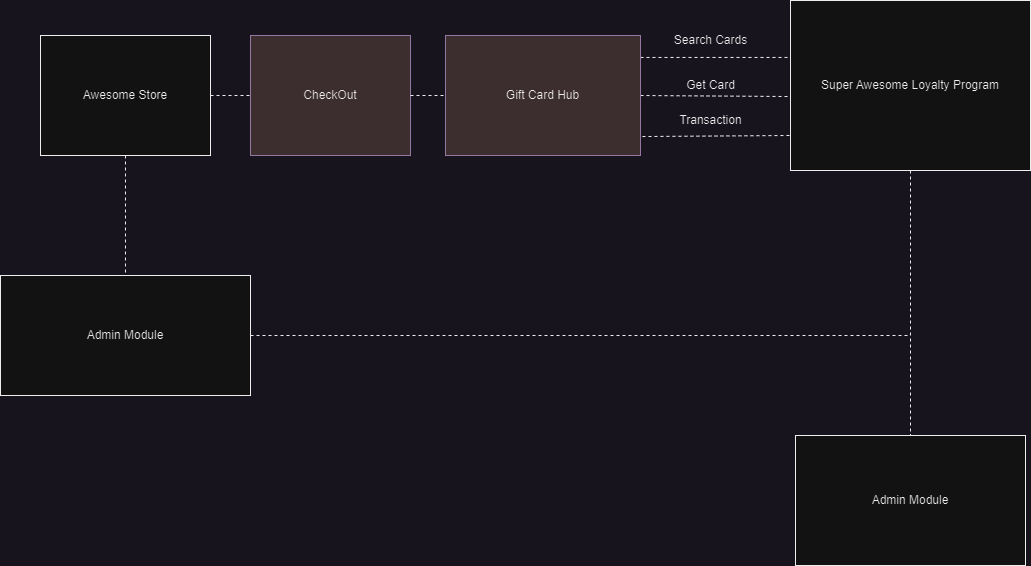

The diagram above was exported from draw.io. Its source (the exported page's mxGraphModel, read from the mxfile embedded in the PNG):
<mxGraphModel dx="2284" dy="756" grid="1" gridSize="10" guides="1" tooltips="1" connect="1" arrows="1" fold="1" page="1" pageScale="1" pageWidth="850" pageHeight="1100" math="0" shadow="0">
  <root>
    <mxCell id="0" />
    <mxCell id="1" parent="0" />
    <mxCell id="AjTw3keAqhEKlLxxhjOU-1" value="Awesome Store" style="rounded=0;whiteSpace=wrap;html=1;" vertex="1" parent="1">
      <mxGeometry x="20" y="100" width="170" height="120" as="geometry" />
    </mxCell>
    <mxCell id="AjTw3keAqhEKlLxxhjOU-2" value="CheckOut" style="rounded=0;whiteSpace=wrap;html=1;fillColor=#e9d8d9;strokeColor=#9673a6;" vertex="1" parent="1">
      <mxGeometry x="230" y="100" width="160" height="120" as="geometry" />
    </mxCell>
    <mxCell id="AjTw3keAqhEKlLxxhjOU-4" value="Admin Module" style="rounded=0;whiteSpace=wrap;html=1;" vertex="1" parent="1">
      <mxGeometry x="-20" y="340" width="250" height="120" as="geometry" />
    </mxCell>
    <mxCell id="AjTw3keAqhEKlLxxhjOU-5" value="Super Awesome Loyalty Program" style="rounded=0;whiteSpace=wrap;html=1;" vertex="1" parent="1">
      <mxGeometry x="770" y="65" width="240" height="170" as="geometry" />
    </mxCell>
    <mxCell id="AjTw3keAqhEKlLxxhjOU-6" value="Admin Module" style="rounded=0;whiteSpace=wrap;html=1;" vertex="1" parent="1">
      <mxGeometry x="775" y="500" width="230" height="130" as="geometry" />
    </mxCell>
    <mxCell id="AjTw3keAqhEKlLxxhjOU-7" value="" style="endArrow=none;dashed=1;html=1;rounded=0;entryX=-0.008;entryY=0.335;entryDx=0;entryDy=0;entryPerimeter=0;exitX=1;exitY=0.183;exitDx=0;exitDy=0;exitPerimeter=0;" edge="1" parent="1" source="AjTw3keAqhEKlLxxhjOU-18" target="AjTw3keAqhEKlLxxhjOU-5">
      <mxGeometry width="50" height="50" relative="1" as="geometry">
        <mxPoint x="630" y="122" as="sourcePoint" />
        <mxPoint x="450" y="360" as="targetPoint" />
      </mxGeometry>
    </mxCell>
    <mxCell id="AjTw3keAqhEKlLxxhjOU-8" value="" style="endArrow=none;dashed=1;html=1;rounded=0;entryX=0;entryY=0.565;entryDx=0;entryDy=0;entryPerimeter=0;exitX=1;exitY=0.5;exitDx=0;exitDy=0;" edge="1" parent="1" source="AjTw3keAqhEKlLxxhjOU-18" target="AjTw3keAqhEKlLxxhjOU-5">
      <mxGeometry width="50" height="50" relative="1" as="geometry">
        <mxPoint x="623" y="162" as="sourcePoint" />
        <mxPoint x="760" y="160" as="targetPoint" />
      </mxGeometry>
    </mxCell>
    <mxCell id="AjTw3keAqhEKlLxxhjOU-9" value="" style="endArrow=none;dashed=1;html=1;rounded=0;entryX=-0.004;entryY=0.794;entryDx=0;entryDy=0;entryPerimeter=0;exitX=1.01;exitY=0.842;exitDx=0;exitDy=0;exitPerimeter=0;" edge="1" parent="1" source="AjTw3keAqhEKlLxxhjOU-18" target="AjTw3keAqhEKlLxxhjOU-5">
      <mxGeometry width="50" height="50" relative="1" as="geometry">
        <mxPoint x="625" y="200" as="sourcePoint" />
        <mxPoint x="762" y="198" as="targetPoint" />
      </mxGeometry>
    </mxCell>
    <mxCell id="AjTw3keAqhEKlLxxhjOU-10" value="Search Cards" style="text;html=1;align=center;verticalAlign=middle;resizable=0;points=[];autosize=1;strokeColor=none;fillColor=none;" vertex="1" parent="1">
      <mxGeometry x="640" y="90" width="100" height="30" as="geometry" />
    </mxCell>
    <mxCell id="AjTw3keAqhEKlLxxhjOU-11" value="Transaction" style="text;html=1;align=center;verticalAlign=middle;resizable=0;points=[];autosize=1;strokeColor=none;fillColor=none;" vertex="1" parent="1">
      <mxGeometry x="645" y="170" width="90" height="30" as="geometry" />
    </mxCell>
    <mxCell id="AjTw3keAqhEKlLxxhjOU-12" value="Get Card" style="text;html=1;align=center;verticalAlign=middle;resizable=0;points=[];autosize=1;strokeColor=none;fillColor=none;" vertex="1" parent="1">
      <mxGeometry x="655" y="135" width="70" height="30" as="geometry" />
    </mxCell>
    <mxCell id="AjTw3keAqhEKlLxxhjOU-13" value="" style="endArrow=none;dashed=1;html=1;rounded=0;exitX=1;exitY=0.5;exitDx=0;exitDy=0;entryX=0;entryY=0.5;entryDx=0;entryDy=0;" edge="1" parent="1" source="AjTw3keAqhEKlLxxhjOU-2" target="AjTw3keAqhEKlLxxhjOU-18">
      <mxGeometry width="50" height="50" relative="1" as="geometry">
        <mxPoint x="340" y="250" as="sourcePoint" />
        <mxPoint x="425" y="150" as="targetPoint" />
      </mxGeometry>
    </mxCell>
    <mxCell id="AjTw3keAqhEKlLxxhjOU-14" value="" style="endArrow=none;dashed=1;html=1;rounded=0;entryX=0;entryY=0.5;entryDx=0;entryDy=0;exitX=1;exitY=0.5;exitDx=0;exitDy=0;" edge="1" parent="1" source="AjTw3keAqhEKlLxxhjOU-1" target="AjTw3keAqhEKlLxxhjOU-2">
      <mxGeometry width="50" height="50" relative="1" as="geometry">
        <mxPoint x="160" y="62" as="sourcePoint" />
        <mxPoint x="302" y="65" as="targetPoint" />
      </mxGeometry>
    </mxCell>
    <mxCell id="AjTw3keAqhEKlLxxhjOU-15" value="" style="endArrow=none;dashed=1;html=1;rounded=0;entryX=0.5;entryY=0;entryDx=0;entryDy=0;exitX=0.5;exitY=1;exitDx=0;exitDy=0;" edge="1" parent="1" source="AjTw3keAqhEKlLxxhjOU-5" target="AjTw3keAqhEKlLxxhjOU-6">
      <mxGeometry width="50" height="50" relative="1" as="geometry">
        <mxPoint x="656" y="310" as="sourcePoint" />
        <mxPoint x="798" y="313" as="targetPoint" />
      </mxGeometry>
    </mxCell>
    <mxCell id="AjTw3keAqhEKlLxxhjOU-16" value="" style="endArrow=none;dashed=1;html=1;rounded=0;entryX=0.5;entryY=0;entryDx=0;entryDy=0;exitX=0.5;exitY=1;exitDx=0;exitDy=0;" edge="1" parent="1" source="AjTw3keAqhEKlLxxhjOU-1" target="AjTw3keAqhEKlLxxhjOU-4">
      <mxGeometry width="50" height="50" relative="1" as="geometry">
        <mxPoint x="34" y="280" as="sourcePoint" />
        <mxPoint x="176" y="283" as="targetPoint" />
      </mxGeometry>
    </mxCell>
    <mxCell id="AjTw3keAqhEKlLxxhjOU-17" value="" style="endArrow=none;dashed=1;html=1;rounded=0;exitX=1;exitY=0.5;exitDx=0;exitDy=0;" edge="1" parent="1" source="AjTw3keAqhEKlLxxhjOU-4">
      <mxGeometry width="50" height="50" relative="1" as="geometry">
        <mxPoint x="400" y="390" as="sourcePoint" />
        <mxPoint x="890" y="400" as="targetPoint" />
      </mxGeometry>
    </mxCell>
    <mxCell id="AjTw3keAqhEKlLxxhjOU-18" value="Gift Card Hub" style="rounded=0;whiteSpace=wrap;html=1;fillColor=#e9d8d9;strokeColor=#9673a6;" vertex="1" parent="1">
      <mxGeometry x="425" y="100" width="195" height="120" as="geometry" />
    </mxCell>
  </root>
</mxGraphModel>